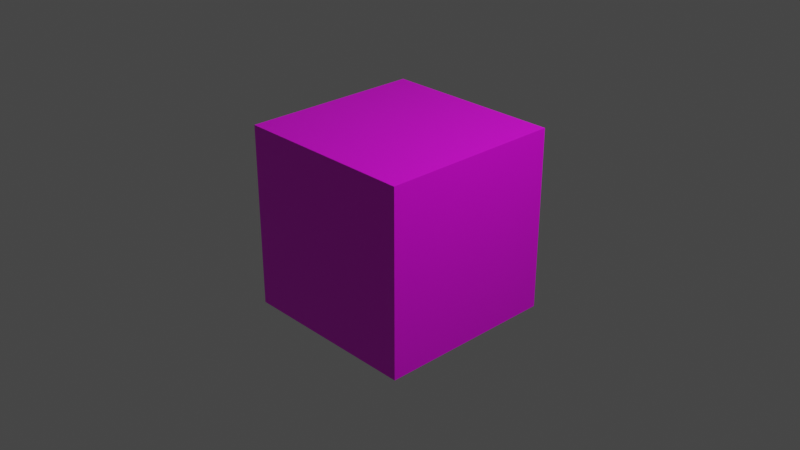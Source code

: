 # Source: cube.blend  (saved by Blender 2.80.75; exported with 4.5.12 LTS)
import bpy
from mathutils import Matrix  # noqa: F401  (used for matrix-valued properties, if any)

bpy.ops.wm.read_factory_settings(use_empty=True)
scene = bpy.context.scene
scene.name = 'Scene'

# ---- collections
col_collection = bpy.data.collections.new('Collection'); scene.collection.children.link(col_collection)

# ---- images (referenced by path relative to the original .blend; pixels are not part of the script)
import os
ASSET_DIR = os.environ.get("B2B_ASSET_DIR", "")  # directory of the original .blend (textures are referenced by path, not embedded)
HERE = os.path.dirname(os.path.abspath(__file__))  # packed textures are extracted next to this script under _unpacked/

def load_image(name, relpath, width, height, colorspace="sRGB"):
    """Load a texture the original file referenced (path relative to the .blend, or extracted next to this script)."""
    p = next((c for c in (os.path.join(HERE, relpath), os.path.join(ASSET_DIR, relpath)) if relpath and os.path.exists(c)), "")
    if p:
        img = bpy.data.images.load(p, check_existing=True)
        img.name = name
    else:  # same state as the original file: an image datablock whose file is absent (Cycles renders it pink)
        img = bpy.data.images.new(name, width, height)
        img.source = "FILE"
        img.filepath = "//" + (relpath or name)
    img.colorspace_settings.name = colorspace
    return img
img_mafiahub_png = load_image('mafiahub.png', 'mafiahub.png', 1024, 1024, 'sRGB')

# ---- materials (node trees are filled in below, after node groups)
mat_material = bpy.data.materials.new('Material')
mat_material.alpha_threshold = 0.0
mat_material.use_transparent_shadow = False
mat_material.line_color = (0.0, 0.0, 0.0, 1.0)

# ---- material node trees
mat_material.use_nodes = True; mat_material.node_tree.nodes.clear()
_N = mat_material.node_tree.nodes; _L = mat_material.node_tree.links
n0 = _N.new('ShaderNodeOutputMaterial'); n0.name = 'Material Output'; n0.location = (300, 300)
n1 = _N.new('ShaderNodeBsdfPrincipled'); n1.name = 'Principled BSDF'; n1.location = (10, 300)
n1.distribution = 'GGX'
n1.subsurface_method = 'BURLEY'
n1.inputs[2].default_value = 0.4
n1.inputs[3].default_value = 1.45
n1.inputs[27].default_value = (0.0, 0.0, 0.0, 1.0)
n1.inputs[28].default_value = 1.0
n2 = _N.new('ShaderNodeTexImage'); n2.name = 'Image Texture'; n2.location = (-280, 280)
n2.image = img_mafiahub_png
_L.new(n1.outputs[0], n0.inputs[0])
_L.new(n2.outputs[0], n1.inputs[0])
n0.is_active_output = True

# ---- world
world_world = bpy.data.worlds.new('World'); scene.world = world_world
world_world.use_nodes = True; world_world.node_tree.nodes.clear()
_N = world_world.node_tree.nodes; _L = world_world.node_tree.links
n0 = _N.new('ShaderNodeOutputWorld'); n0.name = 'World Output'; n0.location = (300, 300)
n1 = _N.new('ShaderNodeBackground'); n1.name = 'Background'; n1.location = (10, 300)
n1.inputs[0].default_value = (0.05088, 0.05088, 0.05088, 1.0)
_L.new(n1.outputs[0], n0.inputs[0])
n0.is_active_output = True
world_world.color = (0.05088, 0.05088, 0.05088)
world_world.use_sun_shadow = False
world_world.sun_shadow_jitter_overblur = 0.0

# ---- cameras
cam_camera = bpy.data.cameras.new('Camera')
cam_camera.clip_end = 100.0
cam_camera.ortho_scale = 7.314

# ---- lights
light_light = bpy.data.lights.new('Light', 'POINT')
light_light.transmission_factor = 0.0
light_light.energy = 1000.0
light_light.shadow_soft_size = 0.1
light_light.shadow_maximum_resolution = 0.006
light_light.use_absolute_resolution = True

# ---- meshes
me_cube = bpy.data.meshes.new('Cube')
me_cube.from_pydata([(1.0, 1.0, 1.0), (1.0, 1.0, -1.0), (1.0, -1.0, 1.0), (1.0, -1.0, -1.0), (-1.0, 1.0, 1.0), (-1.0, 1.0, -1.0), (-1.0, -1.0, 1.0), (-1.0, -1.0, -1.0)], [], [(0, 4, 6, 2), (3, 2, 6, 7), (7, 6, 4, 5), (5, 1, 3, 7), (1, 0, 2, 3), (5, 4, 0, 1)])
_uv = me_cube.uv_layers.new(name='UVMap')
_uv.uv.foreach_set('vector', [0.0, 0.0, 1.0, 0.0, 1.0, 1.0, 0.0, 1.0, 0.0, 0.0, 1.0, 0.0, 1.0, 1.0, 0.0, 1.0, 0.0, 0.0, 1.0, 0.0, 1.0, 1.0, 0.0, 1.0, 0.0, 0.0, 1.0, 0.0, 1.0, 1.0, 0.0, 1.0, 0.0, 0.0, 1.0, 0.0, 1.0, 1.0, 0.0, 1.0, 0.0, 0.0, 1.0, 0.0, 1.0, 1.0, 0.0, 1.0])
me_cube.materials.append(mat_material)
me_cube.use_remesh_preserve_volume = False
me_cube.use_remesh_preserve_attributes = False
me_cube.use_mirror_vertex_groups = False
me_cube.update()

# ---- objects
ob_cube = bpy.data.objects.new('Cube', me_cube)
ob_light = bpy.data.objects.new('Light', light_light)
ob_camera = bpy.data.objects.new('Camera', cam_camera)

# ---- transforms, parenting, visibility, modifiers, constraints
ob_cube.location = (0.0, 0.0, 0.0)
ob_cube.lock_rotations_4d = False
ob_cube.empty_display_type = 'ARROWS'
ob_cube.lineart.crease_threshold = 0.0
ob_light.location = (4.076, 1.005, 5.904)
ob_light.rotation_euler = (0.6503, 0.05522, 1.866)
ob_light.lock_rotations_4d = False
ob_light.empty_display_type = 'ARROWS'
ob_light.color = (0.0, 0.0, 0.0, 0.0)
ob_light.lineart.crease_threshold = 0.0
ob_camera.location = (7.359, -6.926, 4.958)
ob_camera.rotation_euler = (1.109, 0.0, 0.8149)
ob_camera.lock_rotations_4d = False
ob_camera.empty_display_type = 'ARROWS'
ob_camera.color = (0.0, 0.0, 0.0, 0.0)
ob_camera.display_type = 'WIRE'
ob_camera.lineart.crease_threshold = 0.0

# ---- collection membership
col_collection.objects.link(ob_cube)
col_collection.objects.link(ob_light)
col_collection.objects.link(ob_camera)

# ---- scene / render settings (as saved in the file)
scene.camera = ob_camera
scene.frame_start = 1; scene.frame_end = 250; scene.frame_set(1)
scene.render.engine = 'BLENDER_EEVEE_NEXT'
scene.cycles.use_denoising = False
scene.cycles.samples = 128
scene.cycles.sampling_pattern = 'TABULATED_SOBOL'
scene.cycles.use_adaptive_sampling = False
scene.cycles.use_light_tree = False
scene.view_settings.view_transform = 'Filmic'
bpy.context.view_layer.update()
